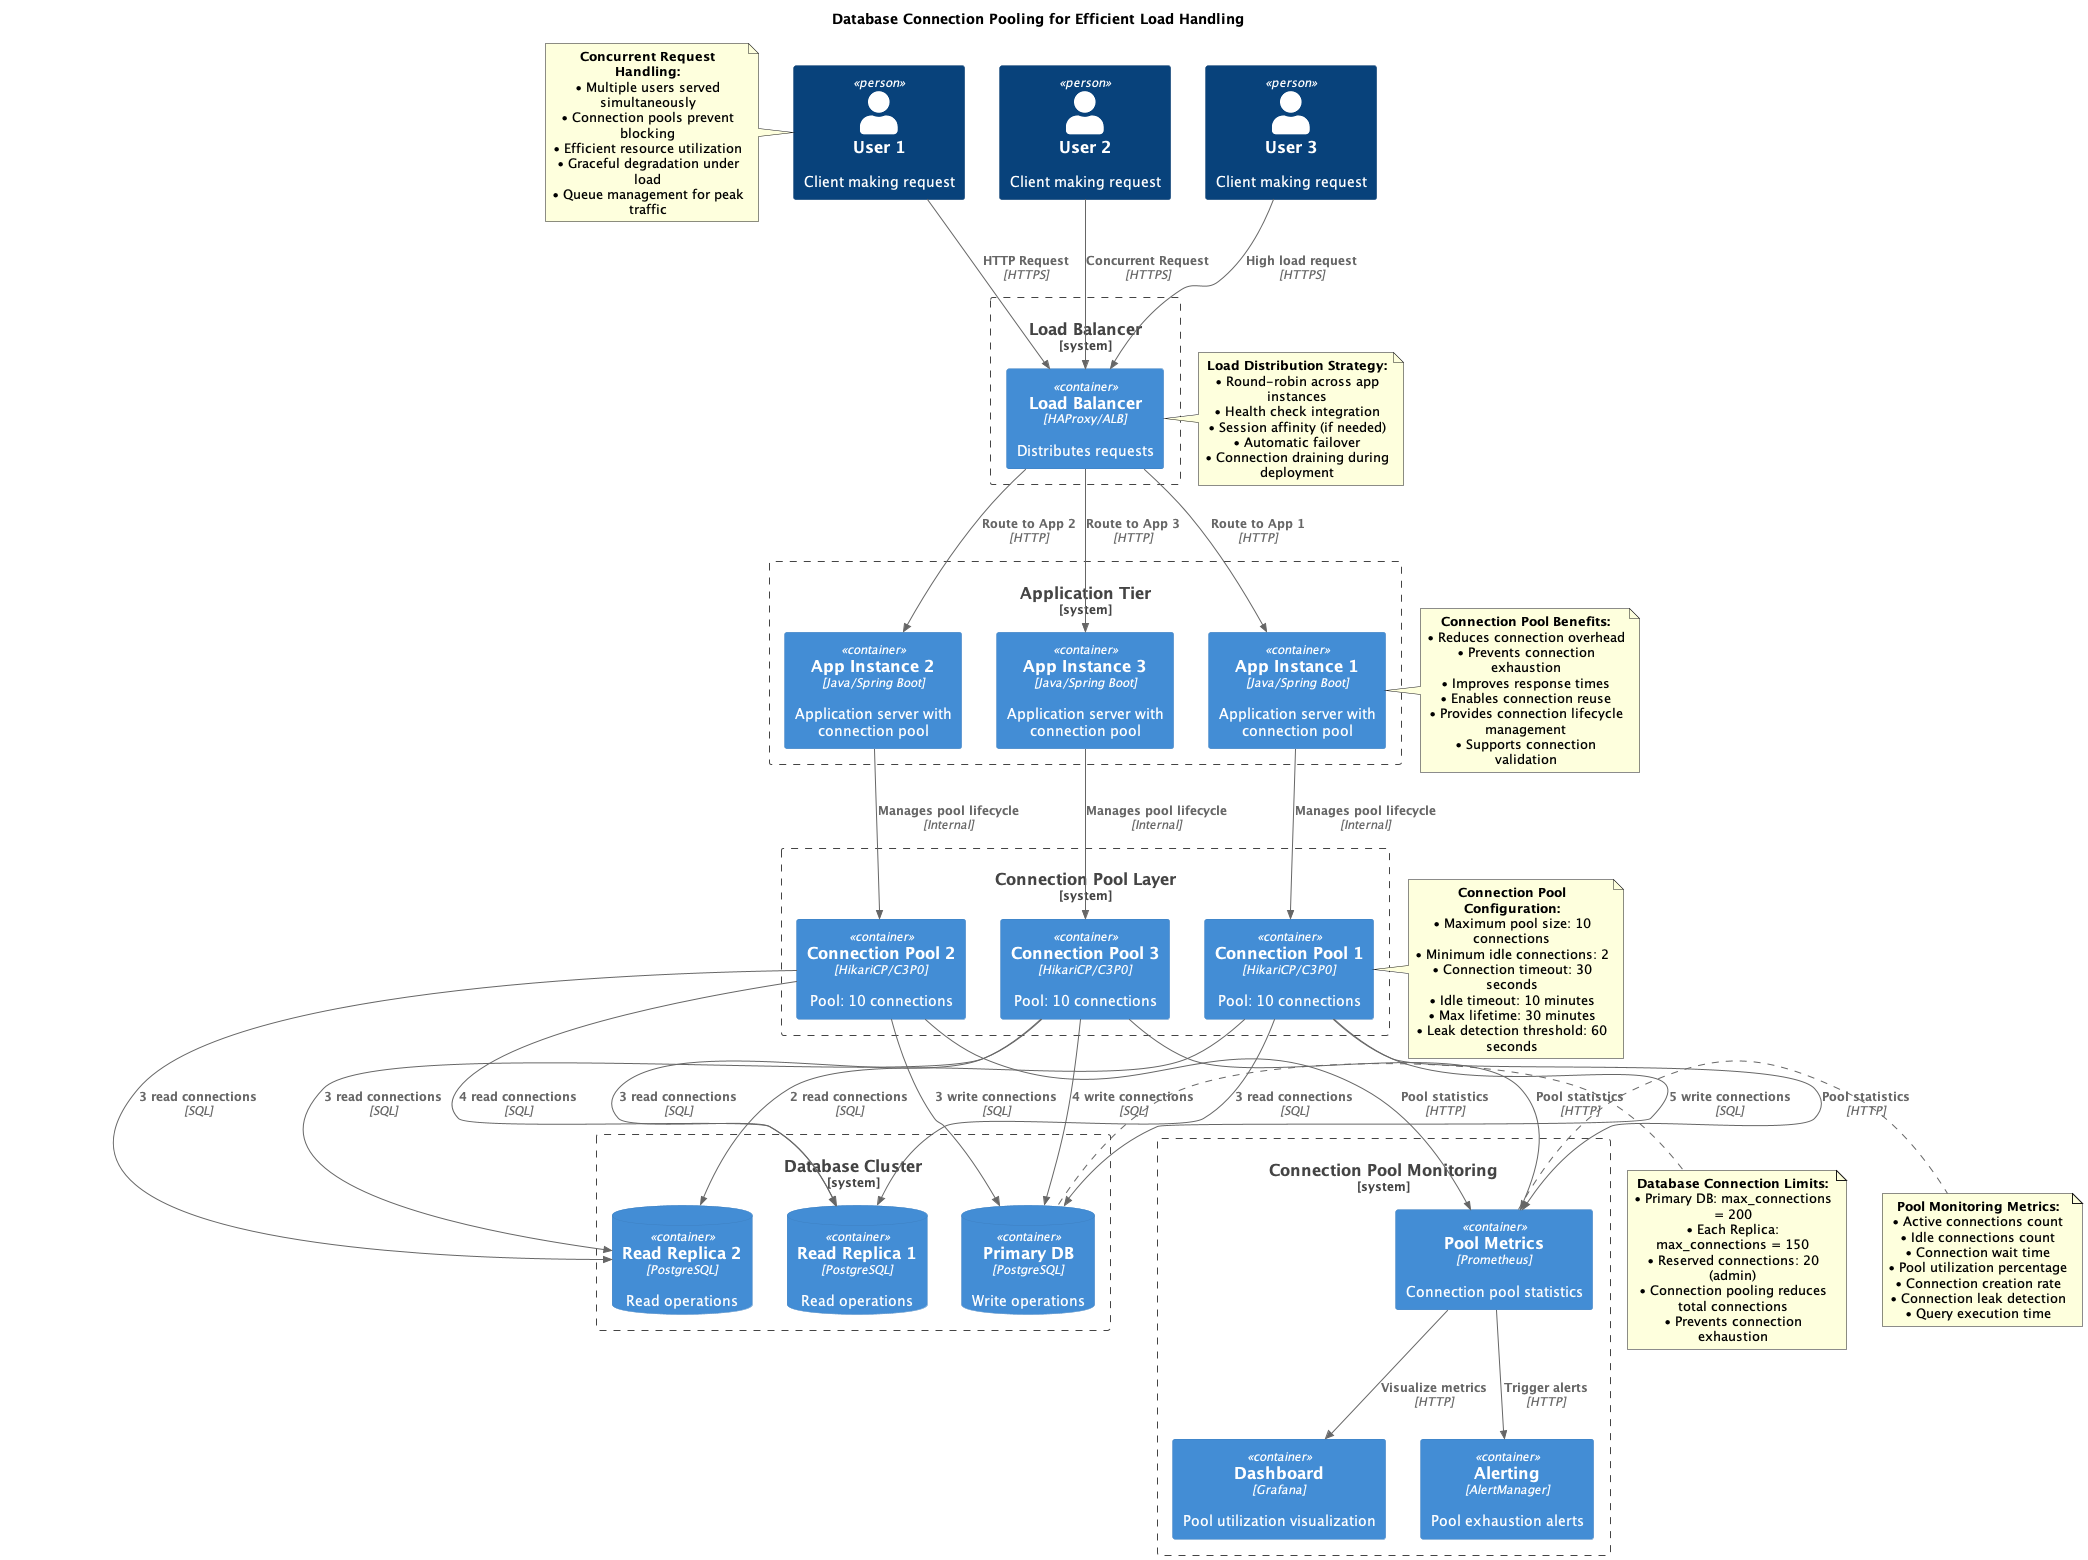

The diagram above was rendered by PlantUML. Its source (embedded in the PNG):
@startuml
!include https://raw.githubusercontent.com/plantuml-stdlib/C4-PlantUML/master/C4_Container.puml

title Database Connection Pooling for Efficient Load Handling

Person(user1, "User 1", "Client making request")
Person(user2, "User 2", "Client making request")
Person(user3, "User 3", "Client making request")

System_Boundary(load_balancer, "Load Balancer") {
    Container(lb, "Load Balancer", "HAProxy/ALB", "Distributes requests")
}

System_Boundary(app_tier, "Application Tier") {
    Container(app1, "App Instance 1", "Java/Spring Boot", "Application server with connection pool")
    Container(app2, "App Instance 2", "Java/Spring Boot", "Application server with connection pool")
    Container(app3, "App Instance 3", "Java/Spring Boot", "Application server with connection pool")
}

System_Boundary(pool_layer, "Connection Pool Layer") {
    Container(pool1, "Connection Pool 1", "HikariCP/C3P0", "Pool: 10 connections")
    Container(pool2, "Connection Pool 2", "HikariCP/C3P0", "Pool: 10 connections")
    Container(pool3, "Connection Pool 3", "HikariCP/C3P0", "Pool: 10 connections")
}

System_Boundary(db_cluster, "Database Cluster") {
    ContainerDb(db_primary, "Primary DB", "PostgreSQL", "Write operations")
    ContainerDb(db_replica1, "Read Replica 1", "PostgreSQL", "Read operations")
    ContainerDb(db_replica2, "Read Replica 2", "PostgreSQL", "Read operations")
}

System_Boundary(monitoring, "Connection Pool Monitoring") {
    Container(metrics, "Pool Metrics", "Prometheus", "Connection pool statistics")
    Container(dashboard, "Dashboard", "Grafana", "Pool utilization visualization")
    Container(alerts, "Alerting", "AlertManager", "Pool exhaustion alerts")
}

' User interactions
Rel(user1, lb, "HTTP Request", "HTTPS")
Rel(user2, lb, "Concurrent Request", "HTTPS")
Rel(user3, lb, "High load request", "HTTPS")

' Load balancer routing
Rel(lb, app1, "Route to App 1", "HTTP")
Rel(lb, app2, "Route to App 2", "HTTP")
Rel(lb, app3, "Route to App 3", "HTTP")

' Application to connection pool relationships
Rel(app1, pool1, "Manages pool lifecycle", "Internal")
Rel(app2, pool2, "Manages pool lifecycle", "Internal")
Rel(app3, pool3, "Manages pool lifecycle", "Internal")

' Connection pool to database relationships
Rel(pool1, db_primary, "5 write connections", "SQL")
Rel(pool1, db_replica1, "3 read connections", "SQL")
Rel(pool1, db_replica2, "2 read connections", "SQL")

Rel(pool2, db_primary, "3 write connections", "SQL")
Rel(pool2, db_replica1, "4 read connections", "SQL")
Rel(pool2, db_replica2, "3 read connections", "SQL")

Rel(pool3, db_primary, "4 write connections", "SQL")
Rel(pool3, db_replica1, "3 read connections", "SQL")
Rel(pool3, db_replica2, "3 read connections", "SQL")

' Monitoring relationships
Rel(pool1, metrics, "Pool statistics", "HTTP")
Rel(pool2, metrics, "Pool statistics", "HTTP")
Rel(pool3, metrics, "Pool statistics", "HTTP")
Rel(metrics, dashboard, "Visualize metrics", "HTTP")
Rel(metrics, alerts, "Trigger alerts", "HTTP")

note right of pool1
  **Connection Pool Configuration:**
  • Maximum pool size: 10 connections
  • Minimum idle connections: 2
  • Connection timeout: 30 seconds
  • Idle timeout: 10 minutes
  • Max lifetime: 30 minutes
  • Leak detection threshold: 60 seconds
end note

note right of db_primary
  **Database Connection Limits:**
  • Primary DB: max_connections = 200
  • Each Replica: max_connections = 150
  • Reserved connections: 20 (admin)
  • Connection pooling reduces total connections
  • Prevents connection exhaustion
end note

note right of metrics
  **Pool Monitoring Metrics:**
  • Active connections count
  • Idle connections count
  • Connection wait time
  • Pool utilization percentage
  • Connection creation rate
  • Connection leak detection
  • Query execution time
end note

note left of app1
  **Connection Pool Benefits:**
  • Reduces connection overhead
  • Prevents connection exhaustion
  • Improves response times
  • Enables connection reuse
  • Provides connection lifecycle management
  • Supports connection validation
end note

note right of lb
  **Load Distribution Strategy:**
  • Round-robin across app instances
  • Health check integration
  • Session affinity (if needed)
  • Automatic failover
  • Connection draining during deployment
end note

note left of user1
  **Concurrent Request Handling:**
  • Multiple users served simultaneously
  • Connection pools prevent blocking
  • Efficient resource utilization
  • Graceful degradation under load
  • Queue management for peak traffic
end note

@enduml